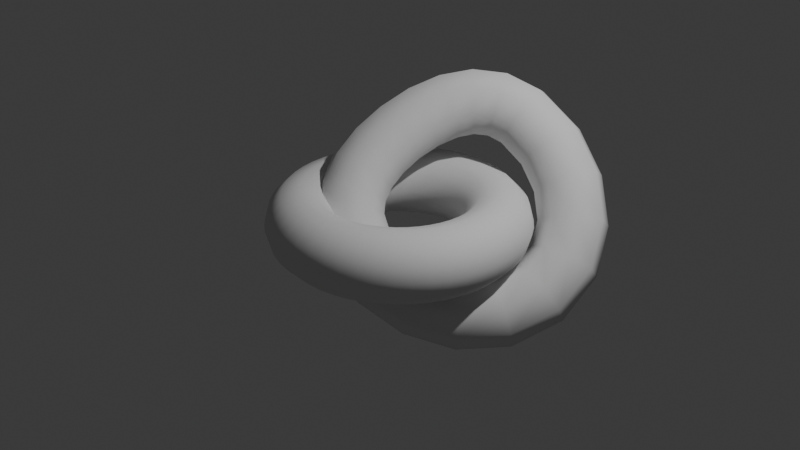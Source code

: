 # Source: Rope.blend  (saved by Blender 4.1.24; exported with 4.5.12 LTS)
import bpy
from mathutils import Matrix  # noqa: F401  (used for matrix-valued properties, if any)

bpy.ops.wm.read_factory_settings(use_empty=True)
scene = bpy.context.scene
scene.name = 'Scene'

# ---- collections
col_collection = bpy.data.collections.new('Collection'); scene.collection.children.link(col_collection)

# ---- world
world_world = bpy.data.worlds.new('World'); scene.world = world_world
world_world.use_nodes = True; world_world.node_tree.nodes.clear()
_N = world_world.node_tree.nodes; _L = world_world.node_tree.links
n0 = _N.new('ShaderNodeOutputWorld'); n0.name = 'World Output'; n0.location = (300, 300)
n1 = _N.new('ShaderNodeBackground'); n1.name = 'Background'; n1.location = (10, 300)
n1.inputs[0].default_value = (0.05088, 0.05088, 0.05088, 1.0)
_L.new(n1.outputs[0], n0.inputs[0])
n0.is_active_output = True
world_world.color = (0.05088, 0.05088, 0.05088)
world_world.use_sun_shadow = False
world_world.sun_shadow_jitter_overblur = 0.0

# ---- cameras
cam_camera = bpy.data.cameras.new('Camera')
cam_camera.clip_end = 100.0
cam_camera.ortho_scale = 7.314

# ---- lights
light_light = bpy.data.lights.new('Light', 'POINT')
light_light.transmission_factor = 0.0
light_light.energy = 1000.0
light_light.shadow_soft_size = 0.1
light_light.shadow_maximum_resolution = 0.006
light_light.use_absolute_resolution = True

# ---- curves / text
cu_b_ziercircle = bpy.data.curves.new('BézierCircle', 'CURVE')
cu_b_ziercircle.dimensions = '3D'
_sp = cu_b_ziercircle.splines.new('BEZIER'); _sp.bezier_points.add(3)
_sp.bezier_points.foreach_set('co', [-1.0, 0.0, 0.0, 0.0, 1.0, 0.0, 1.0, 0.0, 0.0, 0.0, -1.0, 0.0])
_sp.bezier_points.foreach_set('handle_left', [-1.0, -0.5521, 0.0, -0.5521, 1.0, 0.0, 1.0, 0.5521, 0.0, 0.5521, -1.0, 0.0])
_sp.bezier_points.foreach_set('handle_right', [-1.0, 0.5521, 0.0, 0.5521, 1.0, 0.0, 1.0, -0.5521, 0.0, -0.5521, -1.0, 0.0])
for _p, _l, _r in zip(_sp.bezier_points, ['AUTO', 'AUTO', 'AUTO', 'AUTO'], ['AUTO', 'AUTO', 'AUTO', 'AUTO']): _p.handle_left_type = _l; _p.handle_right_type = _r
_sp.order_u = 0
_sp.order_v = 0
_sp.use_cyclic_u = True
cu_b_ziercircle.use_path = True
cu_b_ziercircle.bevel_depth = 0.36
cu_b_ziercircle.fill_mode = 'FULL'
cu_b_ziercircle_001 = bpy.data.curves.new('BézierCircle.001', 'CURVE')
cu_b_ziercircle_001.dimensions = '3D'
_sp = cu_b_ziercircle_001.splines.new('BEZIER'); _sp.bezier_points.add(3)
_sp.bezier_points.foreach_set('co', [-0.5444, 0.1079, -0.1346, 0.235, 1.139, -0.09456, 1.642, -0.03718, 0.06235, 0.0, -1.0, 0.0])
_sp.bezier_points.foreach_set('handle_left', [-0.5913, -0.3741, -0.1126, -0.2647, 1.081, -0.137, 1.703, 0.6781, 0.02952, 0.709, -1.211, 0.07695])
_sp.bezier_points.foreach_set('handle_right', [-0.4956, 0.6098, -0.1576, 0.9463, 1.221, -0.03409, 1.579, -0.7774, 0.09632, -0.4622, -0.8626, -0.05016])
for _p, _l, _r in zip(_sp.bezier_points, ['AUTO', 'AUTO', 'AUTO', 'AUTO'], ['AUTO', 'AUTO', 'AUTO', 'AUTO']): _p.handle_left_type = _l; _p.handle_right_type = _r
_sp.order_u = 0
_sp.order_v = 0
_sp.resolution_u = 5
_sp.use_cyclic_u = True
cu_b_ziercircle_001.use_path = True
cu_b_ziercircle_001.bevel_resolution = 2
cu_b_ziercircle_001.bevel_depth = 0.36
cu_b_ziercircle_001.resolution_u = 5
cu_b_ziercircle_001.fill_mode = 'FULL'

# ---- objects
ob_light = bpy.data.objects.new('Light', light_light)
ob_camera = bpy.data.objects.new('Camera', cam_camera)
ob_b_ziercircle = bpy.data.objects.new('BézierCircle', cu_b_ziercircle)
ob_b_ziercircle_001 = bpy.data.objects.new('BézierCircle.001', cu_b_ziercircle_001)

# ---- transforms, parenting, visibility, modifiers, constraints
ob_light.location = (4.076, 1.005, 5.904)
ob_light.rotation_euler = (0.6503, 0.05522, 1.866)
ob_light.lock_rotations_4d = False
ob_light.empty_display_type = 'ARROWS'
ob_light.color = (0.0, 0.0, 0.0, 0.0)
ob_light.lineart.crease_threshold = 0.0
ob_camera.location = (7.359, -6.926, 4.958)
ob_camera.rotation_euler = (1.109, 0.0, 0.8149)
ob_camera.lock_rotations_4d = False
ob_camera.empty_display_type = 'ARROWS'
ob_camera.color = (0.0, 0.0, 0.0, 0.0)
ob_camera.display_type = 'WIRE'
ob_camera.lineart.crease_threshold = 0.0
ob_b_ziercircle.location = (0.0, 0.0, 0.0)
ob_b_ziercircle_001.location = (-0.002962, 0.4019, 0.3614)
ob_b_ziercircle_001.rotation_euler = (0.8034, 0.625, 0.2668)

# ---- collection membership
col_collection.objects.link(ob_light)
col_collection.objects.link(ob_camera)
col_collection.objects.link(ob_b_ziercircle)
col_collection.objects.link(ob_b_ziercircle_001)

# ---- scene / render settings (as saved in the file)
scene.camera = ob_camera
scene.frame_start = 1; scene.frame_end = 250; scene.frame_set(1)
scene.render.engine = 'BLENDER_EEVEE_NEXT'
scene.cycles.sampling_pattern = 'TABULATED_SOBOL'
scene.eevee.ray_tracing_options.trace_max_roughness = 0.0
bpy.context.view_layer.update()
